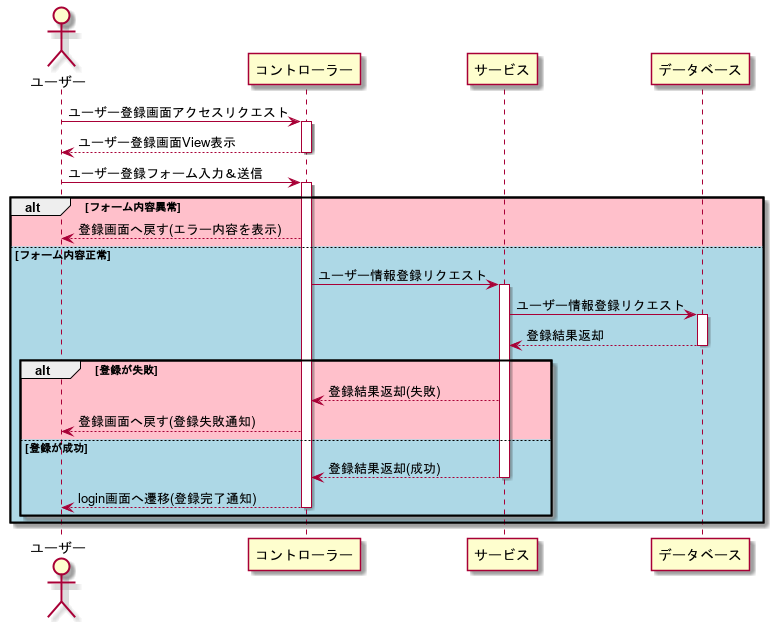

The diagram above was rendered by PlantUML. Its source (embedded in the PNG):
@startuml
actor "ユーザー" as user

user -> コントローラー: ユーザー登録画面アクセスリクエスト
activate コントローラー
コントローラー --> user: ユーザー登録画面View表示
deactivate コントローラー

user -> コントローラー: ユーザー登録フォーム入力＆送信
activate コントローラー
alt #pink フォーム内容異常
    コントローラー --> user: 登録画面へ戻す(エラー内容を表示)
else #lightblue フォーム内容正常
    コントローラー -> サービス: ユーザー情報登録リクエスト
    activate サービス
    サービス -> データベース: ユーザー情報登録リクエスト
    activate データベース
    データベース --> サービス: 登録結果返却
    deactivate データベース

    alt #pink 登録が失敗
        サービス --> コントローラー: 登録結果返却(失敗)
        コントローラー --> user: 登録画面へ戻す(登録失敗通知)
    else #lightblue 登録が成功
        サービス --> コントローラー: 登録結果返却(成功)
        deactivate サービス
        コントローラー --> user: login画面へ遷移(登録完了通知)
        deactivate コントローラー

    end
end
@enduml